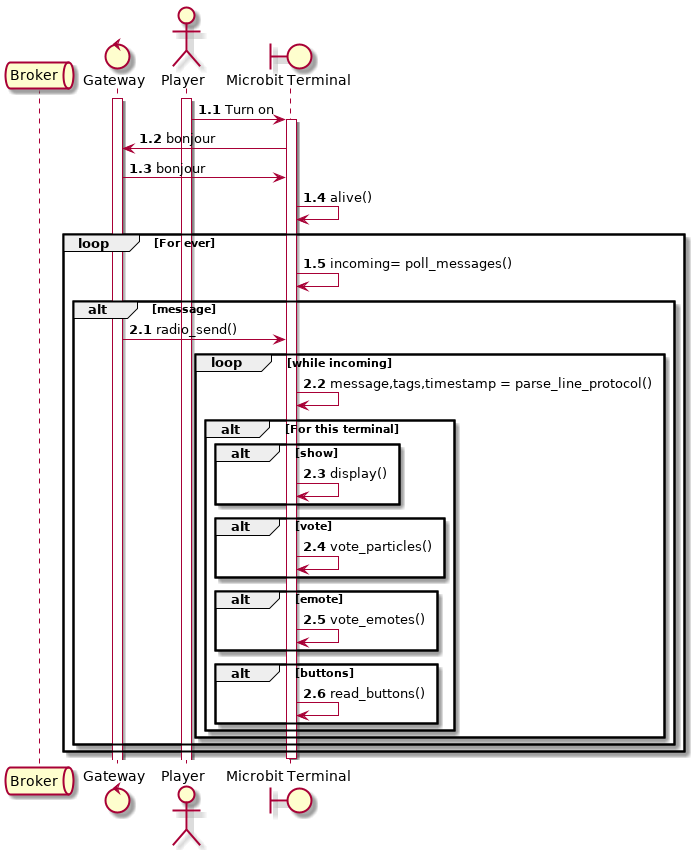

The diagram above was rendered by PlantUML. Its source (embedded in the PNG):
@startuml Microbit Client
autonumber 1.1
queue "Broker" as broker
control "Gateway" as gateway
actor "Player" as player
boundary "Microbit Terminal" as microbit

activate player
activate gateway

player -> microbit : Turn on

activate microbit

microbit -> gateway : bonjour
gateway -> microbit : bonjour

microbit -> microbit : alive()
loop For ever
  microbit -> microbit : incoming= poll_messages()
  alt message
    autonumber inc A
    gateway -> microbit : radio_send()
    loop while incoming
        microbit -> microbit : message,tags,timestamp = parse_line_protocol()
        alt For this terminal
            alt show
            microbit -> microbit : display()
            end
            alt vote
            microbit -> microbit : vote_particles()
            end
            alt emote
            microbit -> microbit : vote_emotes()
            end
            alt buttons
            microbit -> microbit : read_buttons()
            end
        end
    end 
  end
end

deactivate microbit

@enduml